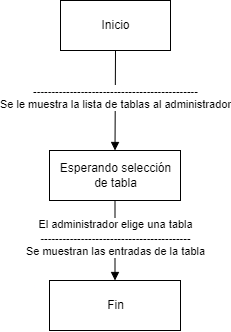

The diagram above was exported from draw.io. Its source (the exported page's mxGraphModel, read from the mxfile embedded in the PNG):
<mxGraphModel dx="1572" dy="663" grid="1" gridSize="10" guides="1" tooltips="1" connect="1" arrows="1" fold="1" page="1" pageScale="1" pageWidth="827" pageHeight="1169" math="0" shadow="0">
  <root>
    <mxCell id="0" />
    <mxCell id="1" parent="0" />
    <mxCell id="1sK3-ChyOQrqnGgg8b71-2" value="---------------------------------------------&lt;br&gt;Se le muestra la lista de tablas al administrador" style="html=1;verticalAlign=bottom;endArrow=block;rounded=0;entryX=0.5;entryY=0;entryDx=0;entryDy=0;" edge="1" parent="1" target="1sK3-ChyOQrqnGgg8b71-10">
      <mxGeometry x="0.2727" width="80" relative="1" as="geometry">
        <mxPoint x="414" y="120" as="sourcePoint" />
        <mxPoint x="413.5" y="229.9999999999999" as="targetPoint" />
        <mxPoint as="offset" />
      </mxGeometry>
    </mxCell>
    <mxCell id="1sK3-ChyOQrqnGgg8b71-6" value="Inicio" style="html=1;" vertex="1" parent="1">
      <mxGeometry x="359" y="70" width="110" height="50" as="geometry" />
    </mxCell>
    <mxCell id="1sK3-ChyOQrqnGgg8b71-10" value="Esperando selección&lt;br&gt;de tabla" style="html=1;" vertex="1" parent="1">
      <mxGeometry x="348" y="220" width="131" height="50" as="geometry" />
    </mxCell>
    <mxCell id="1sK3-ChyOQrqnGgg8b71-12" value="Fin" style="html=1;" vertex="1" parent="1">
      <mxGeometry x="348" y="350" width="131" height="50" as="geometry" />
    </mxCell>
    <mxCell id="1sK3-ChyOQrqnGgg8b71-13" value="El administrador elige una tabla&lt;br&gt;-----------------------------------------&lt;br&gt;Se muestran las entradas de la tabla" style="html=1;verticalAlign=bottom;endArrow=block;rounded=0;exitX=0.5;exitY=1;exitDx=0;exitDy=0;entryX=0.5;entryY=0;entryDx=0;entryDy=0;" edge="1" parent="1" source="1sK3-ChyOQrqnGgg8b71-10" target="1sK3-ChyOQrqnGgg8b71-12">
      <mxGeometry x="0.5" width="80" relative="1" as="geometry">
        <mxPoint x="400" y="500" as="sourcePoint" />
        <mxPoint x="480" y="500" as="targetPoint" />
        <mxPoint as="offset" />
      </mxGeometry>
    </mxCell>
  </root>
</mxGraphModel>